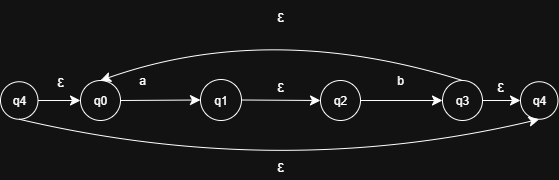

The diagram above was exported from draw.io. Its source (the exported page's mxGraphModel, read from the mxfile embedded in the PNG):
<mxGraphModel dx="822" dy="529" grid="1" gridSize="10" guides="1" tooltips="1" connect="1" arrows="1" fold="1" page="1" pageScale="1" pageWidth="850" pageHeight="1100" math="0" shadow="0">
  <root>
    <mxCell id="ec53L37BFWeV2nYCrVXF-0" />
    <mxCell id="ec53L37BFWeV2nYCrVXF-1" parent="ec53L37BFWeV2nYCrVXF-0" />
    <mxCell id="KD1GviUqZSYF1ixaTAMS-0" value="" style="edgeStyle=none;curved=1;rounded=0;orthogonalLoop=1;jettySize=auto;html=1;fontSize=12;startSize=8;endSize=8;" edge="1" parent="ec53L37BFWeV2nYCrVXF-1" source="KD1GviUqZSYF1ixaTAMS-1" target="KD1GviUqZSYF1ixaTAMS-3">
      <mxGeometry relative="1" as="geometry" />
    </mxCell>
    <mxCell id="KD1GviUqZSYF1ixaTAMS-1" value="q0" style="ellipse;whiteSpace=wrap;html=1;aspect=fixed;" vertex="1" parent="ec53L37BFWeV2nYCrVXF-1">
      <mxGeometry x="240" y="80" width="40" height="40" as="geometry" />
    </mxCell>
    <mxCell id="KD1GviUqZSYF1ixaTAMS-2" value="" style="edgeStyle=none;curved=1;rounded=0;orthogonalLoop=1;jettySize=auto;html=1;fontSize=12;startSize=8;endSize=8;" edge="1" parent="ec53L37BFWeV2nYCrVXF-1" source="KD1GviUqZSYF1ixaTAMS-3" target="KD1GviUqZSYF1ixaTAMS-6">
      <mxGeometry relative="1" as="geometry" />
    </mxCell>
    <mxCell id="KD1GviUqZSYF1ixaTAMS-3" value="q1" style="ellipse;whiteSpace=wrap;html=1;aspect=fixed;" vertex="1" parent="ec53L37BFWeV2nYCrVXF-1">
      <mxGeometry x="360" y="79" width="41" height="41" as="geometry" />
    </mxCell>
    <mxCell id="KD1GviUqZSYF1ixaTAMS-4" value="a" style="text;html=1;align=center;verticalAlign=middle;whiteSpace=wrap;rounded=0;" vertex="1" parent="ec53L37BFWeV2nYCrVXF-1">
      <mxGeometry x="272" y="65" width="60" height="30" as="geometry" />
    </mxCell>
    <mxCell id="KD1GviUqZSYF1ixaTAMS-5" value="" style="edgeStyle=none;curved=1;rounded=0;orthogonalLoop=1;jettySize=auto;html=1;fontSize=12;startSize=8;endSize=8;" edge="1" parent="ec53L37BFWeV2nYCrVXF-1" source="KD1GviUqZSYF1ixaTAMS-6" target="KD1GviUqZSYF1ixaTAMS-7">
      <mxGeometry relative="1" as="geometry" />
    </mxCell>
    <mxCell id="KD1GviUqZSYF1ixaTAMS-6" value="q2" style="ellipse;whiteSpace=wrap;html=1;aspect=fixed;" vertex="1" parent="ec53L37BFWeV2nYCrVXF-1">
      <mxGeometry x="480" y="80" width="40" height="40" as="geometry" />
    </mxCell>
    <mxCell id="KD1GviUqZSYF1ixaTAMS-7" value="q3" style="ellipse;whiteSpace=wrap;html=1;aspect=fixed;" vertex="1" parent="ec53L37BFWeV2nYCrVXF-1">
      <mxGeometry x="602" y="80" width="40" height="40" as="geometry" />
    </mxCell>
    <mxCell id="KD1GviUqZSYF1ixaTAMS-8" value="b" style="text;html=1;align=center;verticalAlign=middle;whiteSpace=wrap;rounded=0;" vertex="1" parent="ec53L37BFWeV2nYCrVXF-1">
      <mxGeometry x="530" y="65" width="60" height="30" as="geometry" />
    </mxCell>
    <mxCell id="KD1GviUqZSYF1ixaTAMS-9" value="q4" style="ellipse;whiteSpace=wrap;html=1;aspect=fixed;" vertex="1" parent="ec53L37BFWeV2nYCrVXF-1">
      <mxGeometry x="160" y="81.25" width="37.5" height="37.5" as="geometry" />
    </mxCell>
    <mxCell id="KD1GviUqZSYF1ixaTAMS-12" value="ε" style="text;strokeColor=none;fillColor=none;html=1;align=center;verticalAlign=middle;whiteSpace=wrap;rounded=0;fontSize=16;" vertex="1" parent="ec53L37BFWeV2nYCrVXF-1">
      <mxGeometry x="410" y="70" width="60" height="30" as="geometry" />
    </mxCell>
    <mxCell id="KD1GviUqZSYF1ixaTAMS-13" value="q4" style="ellipse;whiteSpace=wrap;html=1;aspect=fixed;" vertex="1" parent="ec53L37BFWeV2nYCrVXF-1">
      <mxGeometry x="680" y="81.25" width="37.5" height="37.5" as="geometry" />
    </mxCell>
    <mxCell id="KD1GviUqZSYF1ixaTAMS-15" value="" style="endArrow=classic;html=1;rounded=0;fontSize=12;startSize=8;endSize=8;curved=1;exitX=1;exitY=0.5;exitDx=0;exitDy=0;entryX=0;entryY=0.5;entryDx=0;entryDy=0;" edge="1" parent="ec53L37BFWeV2nYCrVXF-1" source="KD1GviUqZSYF1ixaTAMS-9" target="KD1GviUqZSYF1ixaTAMS-1">
      <mxGeometry width="50" height="50" relative="1" as="geometry">
        <mxPoint x="470" y="210" as="sourcePoint" />
        <mxPoint x="520" y="160" as="targetPoint" />
      </mxGeometry>
    </mxCell>
    <mxCell id="KD1GviUqZSYF1ixaTAMS-16" value="" style="endArrow=classic;html=1;rounded=0;fontSize=12;startSize=8;endSize=8;curved=1;" edge="1" parent="ec53L37BFWeV2nYCrVXF-1">
      <mxGeometry width="50" height="50" relative="1" as="geometry">
        <mxPoint x="642" y="100" as="sourcePoint" />
        <mxPoint x="680" y="100" as="targetPoint" />
      </mxGeometry>
    </mxCell>
    <mxCell id="KD1GviUqZSYF1ixaTAMS-18" value="ε" style="text;strokeColor=none;fillColor=none;html=1;align=center;verticalAlign=middle;whiteSpace=wrap;rounded=0;fontSize=16;" vertex="1" parent="ec53L37BFWeV2nYCrVXF-1">
      <mxGeometry x="190" y="65" width="60" height="30" as="geometry" />
    </mxCell>
    <mxCell id="KD1GviUqZSYF1ixaTAMS-19" value="ε" style="text;strokeColor=none;fillColor=none;html=1;align=center;verticalAlign=middle;whiteSpace=wrap;rounded=0;fontSize=16;" vertex="1" parent="ec53L37BFWeV2nYCrVXF-1">
      <mxGeometry x="630" y="70" width="60" height="30" as="geometry" />
    </mxCell>
    <mxCell id="KD1GviUqZSYF1ixaTAMS-21" value="" style="endArrow=classic;html=1;rounded=0;fontSize=12;startSize=8;endSize=8;curved=1;exitX=0.5;exitY=1;exitDx=0;exitDy=0;entryX=0.5;entryY=1;entryDx=0;entryDy=0;" edge="1" parent="ec53L37BFWeV2nYCrVXF-1" source="KD1GviUqZSYF1ixaTAMS-9" target="KD1GviUqZSYF1ixaTAMS-13">
      <mxGeometry width="50" height="50" relative="1" as="geometry">
        <mxPoint x="470" y="210" as="sourcePoint" />
        <mxPoint x="520" y="160" as="targetPoint" />
        <Array as="points">
          <mxPoint x="440" y="180" />
        </Array>
      </mxGeometry>
    </mxCell>
    <mxCell id="KD1GviUqZSYF1ixaTAMS-22" value="ε" style="text;strokeColor=none;fillColor=none;html=1;align=center;verticalAlign=middle;whiteSpace=wrap;rounded=0;fontSize=16;" vertex="1" parent="ec53L37BFWeV2nYCrVXF-1">
      <mxGeometry x="410" y="150" width="60" height="30" as="geometry" />
    </mxCell>
    <mxCell id="KD1GviUqZSYF1ixaTAMS-23" value="" style="endArrow=classic;html=1;rounded=0;fontSize=12;startSize=8;endSize=8;curved=1;exitX=0.5;exitY=0;exitDx=0;exitDy=0;entryX=0.5;entryY=0;entryDx=0;entryDy=0;" edge="1" parent="ec53L37BFWeV2nYCrVXF-1" source="KD1GviUqZSYF1ixaTAMS-7" target="KD1GviUqZSYF1ixaTAMS-1">
      <mxGeometry width="50" height="50" relative="1" as="geometry">
        <mxPoint x="470" y="210" as="sourcePoint" />
        <mxPoint x="520" y="160" as="targetPoint" />
        <Array as="points">
          <mxPoint x="430" y="20" />
        </Array>
      </mxGeometry>
    </mxCell>
    <mxCell id="KD1GviUqZSYF1ixaTAMS-30" value="&lt;div style=&quot;text-align: center;&quot;&gt;&lt;br&gt;&lt;/div&gt;" style="text;whiteSpace=wrap;html=1;" vertex="1" parent="ec53L37BFWeV2nYCrVXF-1">
      <mxGeometry x="430" y="10" width="40" height="40" as="geometry" />
    </mxCell>
    <mxCell id="KD1GviUqZSYF1ixaTAMS-33" value="ε" style="text;strokeColor=none;fillColor=none;html=1;align=center;verticalAlign=middle;whiteSpace=wrap;rounded=0;fontSize=16;" vertex="1" parent="ec53L37BFWeV2nYCrVXF-1">
      <mxGeometry x="410" width="60" height="30" as="geometry" />
    </mxCell>
  </root>
</mxGraphModel>